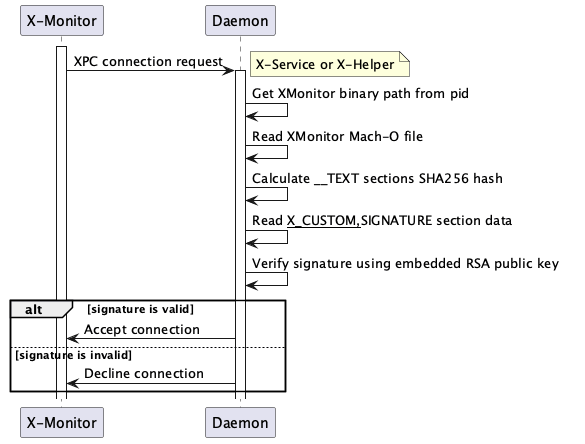

The diagram above was rendered by PlantUML. Its source (embedded in the PNG):
@startuml

participant XMonitor as "X-Monitor"
participant Daemon

activate XMonitor

XMonitor -> Daemon: XPC connection request
note right: X-Service or X-Helper

activate Daemon
Daemon -> Daemon: Get XMonitor binary path from pid
Daemon -> Daemon: Read XMonitor Mach-O file
Daemon -> Daemon: Calculate __TEXT sections SHA256 hash
Daemon -> Daemon: Read __X_CUSTOM,__SIGNATURE section data
Daemon -> Daemon: Verify signature using embedded RSA public key

alt signature is valid
Daemon -> XMonitor: Accept connection
else signature is invalid
Daemon -> XMonitor: Decline connection
end

@enduml